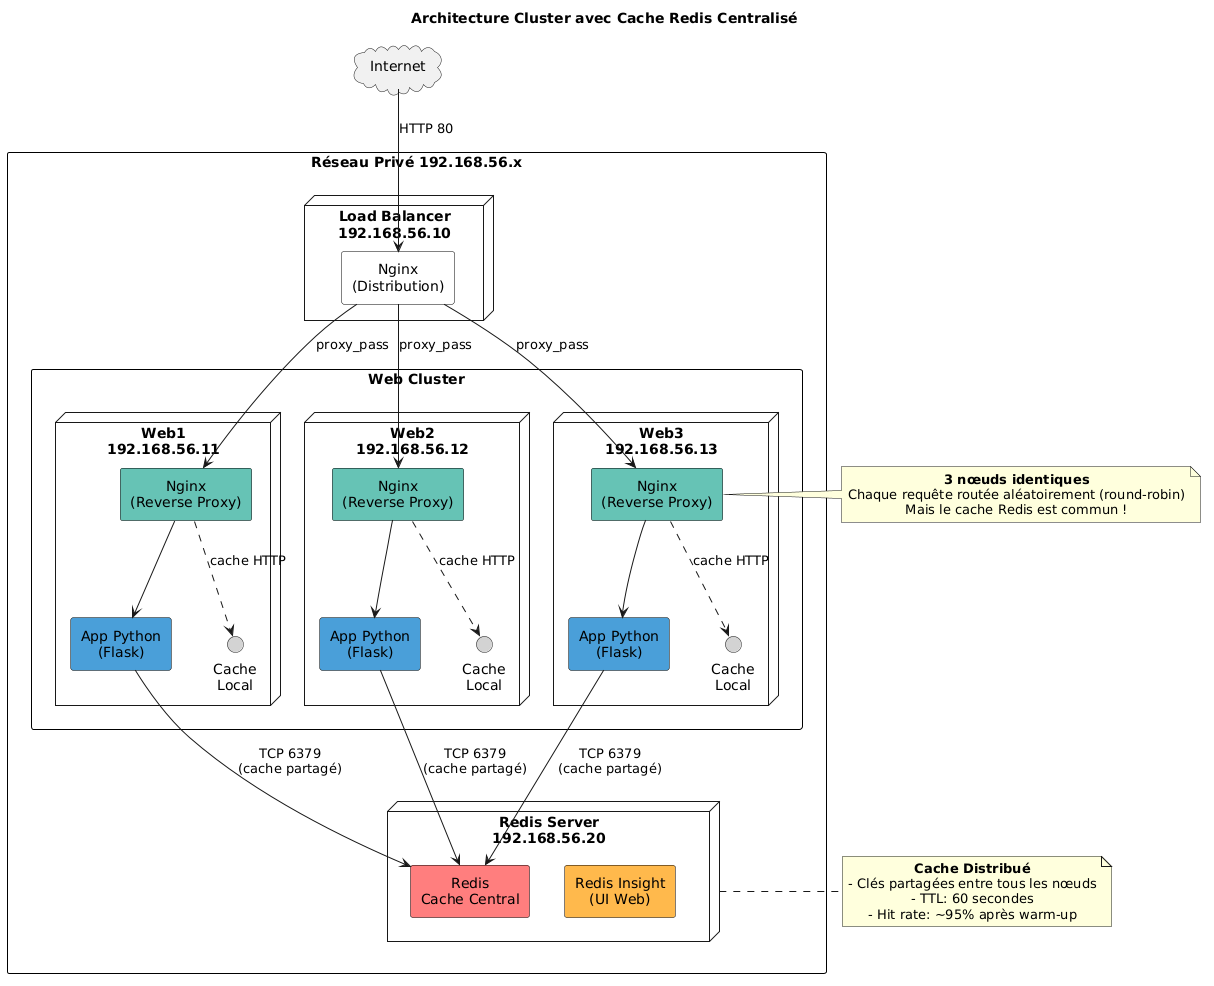

The diagram above was rendered by PlantUML. Its source (embedded in the PNG):
@startuml
title Architecture Cluster avec Cache Redis Centralisé

skinparam nodeStyle rectangle
skinparam rectangle {
    BackgroundColor White
    BorderColor Black
}
skinparam defaultTextAlignment center

cloud "Internet" as internet


rectangle "Réseau Privé 192.168.56.x" {
    node "Load Balancer\n192.168.56.10" as lb {
        rectangle "Nginx\n(Distribution)" as lb_nginx
    }
    
    internet --> lb_nginx : HTTP 80

    rectangle "Web Cluster" {

        node "Web1\n192.168.56.11" as web1 {
            rectangle "Nginx\n(Reverse Proxy)" as web1_nginx #66C2B5
            rectangle "App Python\n(Flask)" as web1_app #4A9FD8
            circle "Cache\nLocal" as web1_cache #D3D3D3
        }

        node "Web2\n192.168.56.12" as web2 {
            rectangle "Nginx\n(Reverse Proxy)" as web2_nginx #66C2B5
            rectangle "App Python\n(Flask)" as web2_app #4A9FD8
            circle "Cache\nLocal" as web2_cache #D3D3D3
        }

        node "Web3\n192.168.56.13" as web3 {
            rectangle "Nginx\n(Reverse Proxy)" as web3_nginx #66C2B5
            rectangle "App Python\n(Flask)" as web3_app #4A9FD8
            circle "Cache\nLocal" as web3_cache #D3D3D3
        }
    }

    node "Redis Server\n192.168.56.20" as redis_server {
        rectangle "Redis\nCache Central" as redis_cache #FF7F7F
        rectangle "Redis Insight\n(UI Web)" as redis_insight #FFB84D
    }
}

lb_nginx --> web1_nginx : proxy_pass
lb_nginx --> web2_nginx : proxy_pass
lb_nginx --> web3_nginx : proxy_pass

web1_nginx --> web1_app
web1_nginx ..> web1_cache : cache HTTP
web2_nginx --> web2_app
web2_nginx ..> web2_cache : cache HTTP
web3_nginx --> web3_app
web3_nginx ..> web3_cache : cache HTTP

web1_app --> redis_cache : TCP 6379\n(cache partagé)
web2_app --> redis_cache : TCP 6379\n(cache partagé)
web3_app --> redis_cache : TCP 6379\n(cache partagé)

note right of web3_nginx
  **3 nœuds identiques**
  Chaque requête routée aléatoirement (round-robin)
  Mais le cache Redis est commun !
end note

note right of redis_server
  **Cache Distribué**
  - Clés partagées entre tous les nœuds
  - TTL: 60 secondes
  - Hit rate: ~95% après warm-up
end note
@enduml